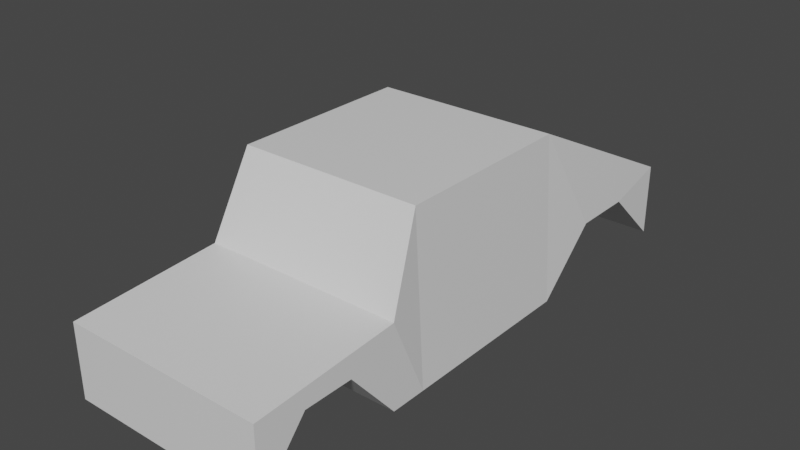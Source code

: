 # Source: Hatchback.blend  (saved by Blender 3.0.42; exported with 4.5.12 LTS)
import bpy
from mathutils import Matrix  # noqa: F401  (used for matrix-valued properties, if any)

bpy.ops.wm.read_factory_settings(use_empty=True)
scene = bpy.context.scene
scene.name = 'Scene'

# ---- collections
col_collection = bpy.data.collections.new('Collection'); scene.collection.children.link(col_collection)

# ---- materials (node trees are filled in below, after node groups)
mat_material = bpy.data.materials.new('Material')
mat_material.alpha_threshold = 0.0
mat_material.use_transparent_shadow = False
mat_material.line_color = (0.0, 0.0, 0.0, 1.0)

# ---- material node trees
mat_material.use_nodes = True; mat_material.node_tree.nodes.clear()
_N = mat_material.node_tree.nodes; _L = mat_material.node_tree.links
n0 = _N.new('ShaderNodeOutputMaterial'); n0.name = 'Material Output'; n0.location = (300, 300)
n1 = _N.new('ShaderNodeBsdfPrincipled'); n1.name = 'Principled BSDF'; n1.location = (10, 300)
n1.distribution = 'GGX'
n1.subsurface_method = 'RANDOM_WALK_SKIN'
n1.inputs[2].default_value = 0.4
n1.inputs[3].default_value = 1.45
n1.inputs[27].default_value = (0.0, 0.0, 0.0, 1.0)
n1.inputs[28].default_value = 1.0
_L.new(n1.outputs[0], n0.inputs[0])
n0.is_active_output = True

# ---- world
world_world = bpy.data.worlds.new('World'); scene.world = world_world
world_world.use_nodes = True; world_world.node_tree.nodes.clear()
_N = world_world.node_tree.nodes; _L = world_world.node_tree.links
n0 = _N.new('ShaderNodeOutputWorld'); n0.name = 'World Output'; n0.location = (300, 300)
n1 = _N.new('ShaderNodeBackground'); n1.name = 'Background'; n1.location = (10, 300)
n1.inputs[0].default_value = (0.05088, 0.05088, 0.05088, 1.0)
_L.new(n1.outputs[0], n0.inputs[0])
n0.is_active_output = True
world_world.color = (0.05088, 0.05088, 0.05088)
world_world.use_sun_shadow = False
world_world.sun_shadow_jitter_overblur = 0.0

# ---- meshes
me_cube = bpy.data.meshes.new('Cube')
me_cube.from_pydata([(1.0, 1.0, 1.8), (1.1, 1.0, 0.0), (1.0, -1.0, 1.8), (1.1, -1.0, 0.0), (-1.0, 1.0, 1.8), (-1.1, 1.0, 0.0), (-1.0, -1.0, 1.8), (-1.1, -1.0, 0.0), (1.1, -1.4, 0.9), (1.1, -1.4, 0.0), (-1.1, -1.4, 0.9), (-1.1, -1.4, 0.0), (1.1, -3.0, 0.8), (1.1, -3.0, 0.0), (-1.1, -3.0, 0.8), (-1.1, -3.0, 0.0), (1.1, 3.0, 0.8), (1.1, 3.0, 0.0), (-1.1, 3.0, 0.8), (-1.1, 3.0, 0.0), (1.1, -2.467, 0.6235), (1.1, -1.933, 0.6235), (-1.1, -1.933, 0.6235), (-1.1, -2.467, 0.6235), (1.1, 1.667, 0.6235), (1.1, 2.333, 0.6235), (-1.1, 2.333, 0.6235), (-1.1, 1.667, 0.6235)], [], [(0, 4, 6, 2), (6, 7, 11, 10), (7, 6, 4, 5), (5, 1, 3, 7), (1, 0, 2, 3), (0, 25, 16), (8, 12, 20), (7, 3, 9, 11), (2, 6, 10, 8), (3, 2, 8, 9), (13, 12, 14, 15), (8, 10, 14, 12), (10, 23, 14), (23, 20, 13, 15), (19, 18, 16, 17), (4, 18, 26), (25, 26, 19, 17), (4, 0, 16, 18), (1, 5, 27, 24), (24, 27, 26, 25), (11, 9, 21, 22), (22, 21, 20, 23), (0, 1, 24), (25, 17, 16), (0, 24, 25), (27, 5, 4), (18, 19, 26), (26, 27, 4), (21, 9, 8), (12, 13, 20), (20, 21, 8), (10, 11, 22), (23, 15, 14), (10, 22, 23)])
_uv = me_cube.uv_layers.new(name='UVMap')
_uv.uv.foreach_set('vector', [0.625, 0.5, 0.875, 0.5, 0.875, 0.75, 0.625, 0.75, 0.625, 0.0, 0.375, 0.0, 0.375, 0.0, 0.625, 0.0, 0.375, 0.0, 0.625, 0.0, 0.625, 0.25, 0.375, 0.25, 0.125, 0.5, 0.375, 0.5, 0.375, 0.75, 0.125, 0.75, 0.375, 0.5, 0.625, 0.5, 0.625, 0.75, 0.375, 0.75, 0.625, 0.5, 0.375, 0.5, 0.625, 0.5, 0.625, 0.75, 0.625, 0.75, 0.375, 0.75, 0.125, 0.75, 0.375, 0.75, 0.375, 0.75, 0.125, 0.75, 0.625, 0.75, 0.875, 0.75, 0.875, 0.75, 0.625, 0.75, 0.375, 0.75, 0.625, 0.75, 0.625, 0.75, 0.375, 0.75, 0.375, 0.75, 0.625, 0.75, 0.625, 1.0, 0.375, 1.0, 0.625, 0.75, 0.875, 0.75, 0.875, 0.75, 0.625, 0.75, 0.625, 0.0, 0.375, 0.0, 0.625, 0.0, 0.125, 0.75, 0.375, 0.75, 0.375, 0.75, 0.125, 0.75, 0.375, 0.25, 0.625, 0.25, 0.625, 0.5, 0.375, 0.5, 0.625, 0.25, 0.625, 0.25, 0.375, 0.25, 0.375, 0.5, 0.125, 0.5, 0.125, 0.5, 0.375, 0.5, 0.875, 0.5, 0.625, 0.5, 0.625, 0.5, 0.875, 0.5, 0.375, 0.5, 0.125, 0.5, 0.125, 0.5, 0.375, 0.5, 0.375, 0.5, 0.125, 0.5, 0.125, 0.5, 0.375, 0.5, 0.125, 0.75, 0.375, 0.75, 0.375, 0.75, 0.125, 0.75, 0.125, 0.75, 0.375, 0.75, 0.375, 0.75, 0.125, 0.75, 0.625, 0.5, 0.375, 0.5, 0.375, 0.5, 0.375, 0.5, 0.375, 0.5, 0.625, 0.5, 0.625, 0.5, 0.375, 0.5, 0.375, 0.5, 0.375, 0.25, 0.375, 0.25, 0.625, 0.25, 0.625, 0.25, 0.375, 0.25, 0.375, 0.25, 0.375, 0.25, 0.375, 0.25, 0.625, 0.25, 0.375, 0.75, 0.375, 0.75, 0.625, 0.75, 0.625, 0.75, 0.375, 0.75, 0.375, 0.75, 0.375, 0.75, 0.375, 0.75, 0.625, 0.75, 0.625, 0.0, 0.375, 0.0, 0.375, 0.0, 0.375, 0.0, 0.375, 0.0, 0.625, 0.0, 0.625, 0.0, 0.375, 0.0, 0.375, 0.0])
me_cube.materials.append(mat_material)
me_cube.use_remesh_preserve_volume = False
me_cube.use_remesh_preserve_attributes = False
me_cube.use_mirror_vertex_groups = False
me_cube.update()

# ---- objects
ob_car = bpy.data.objects.new('Car', me_cube)

# ---- transforms, parenting, visibility, modifiers, constraints
ob_car.location = (0.0, 0.0, 0.0)
ob_car.lock_rotations_4d = False
ob_car.empty_display_type = 'ARROWS'
ob_car.lineart.crease_threshold = 0.0

# ---- collection membership
col_collection.objects.link(ob_car)

# ---- scene / render settings (as saved in the file)
scene.frame_start = 1; scene.frame_end = 250; scene.frame_set(7)
scene.render.engine = 'BLENDER_EEVEE_NEXT'
scene.cycles.sampling_pattern = 'TABULATED_SOBOL'
scene.cycles.use_light_tree = False
scene.view_settings.view_transform = 'Filmic'
bpy.context.view_layer.update()

# ---- added for rendering (the .blend has no active camera and no usable light): camera, sun
cam_auto = bpy.data.cameras.new('AutoCamera')
cam_auto.lens = 50.0
cam_auto.sensor_width = 36.0
cam_auto.clip_end = 1000.0
ob_auto_camera = bpy.data.objects.new('AutoCamera', cam_auto)
scene.collection.objects.link(ob_auto_camera)
ob_auto_camera.location = (6.14282, -7.37139, 5.81426)
ob_auto_camera.rotation_euler = (1.09748, -7.21219e-08, 0.694738)
scene.camera = ob_auto_camera
light_auto_sun = bpy.data.lights.new('AutoSun', 'SUN')
light_auto_sun.energy = 3.0
light_auto_sun.angle = 0.0523599
ob_auto_sun = bpy.data.objects.new('AutoSun', light_auto_sun)
scene.collection.objects.link(ob_auto_sun)
ob_auto_sun.rotation_euler = (0.872665, 0.174533, 0.523599)
bpy.context.view_layer.update()
